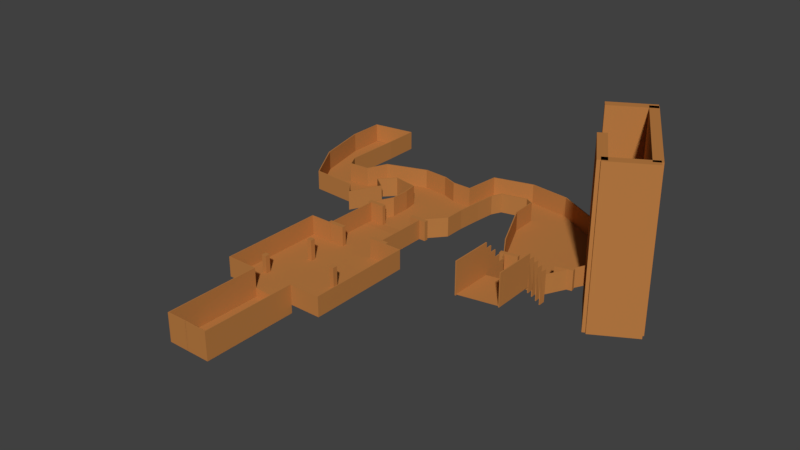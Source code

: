 # Source: level3.blend  (saved by Blender 2.79.0; exported with 4.5.12 LTS)
import bpy
from mathutils import Matrix  # noqa: F401  (used for matrix-valued properties, if any)

bpy.ops.wm.read_factory_settings(use_empty=True)
scene = bpy.context.scene
scene.name = 'Scene'

# ---- collections
col_collection_1 = bpy.data.collections.new('Collection 1'); scene.collection.children.link(col_collection_1)

# ---- materials (node trees are filled in below, after node groups)
mat_firstheight = bpy.data.materials.new('firstHeight')
mat_firstheight.alpha_threshold = 0.0
mat_firstheight.use_transparent_shadow = False
mat_firstheight.diffuse_color = (0.4969, 0.2041, 0.05714, 1.0)
mat_firstheight.roughness = 0.5

# ---- material node trees

# ---- world
world_world = bpy.data.worlds.new('World'); scene.world = world_world
world_world.color = (0.05088, 0.05088, 0.05088)
world_world.use_sun_shadow = False
world_world.sun_shadow_jitter_overblur = 0.0
world_world.cycles.sampling_method = 'MANUAL'

# ---- meshes
me_plane_012 = bpy.data.meshes.new('Plane.012')
me_plane_012.from_pydata([(1.28, -2.542, 3.309), (-2.828, -3.524, 10.19), (2.828, -3.524, 10.19), (1.174, -3.524, 10.19), (-1.174, -3.524, 10.19), (-0.2395, -15.81, 9.705), (-2.562, -14.84, 9.705), (-1.576, -11.66, 9.705), (1.576, -11.66, 9.705), (-2.677, -15.81, 9.705), (-1.29, -15.81, 9.705), (-2.455, -12.64, 9.705), (-2.455, -13.62, 9.705), (1.047, -13.62, 9.705), (1.047, -12.64, 9.705), (8.268, -17.38, 9.705), (5.982, -17.86, 9.705), (6.024, -14.95, 9.705), (7.631, -14.73, 9.705), (6.296, -12.62, 9.705), (5.671, -14.33, 9.705), (2.533, -13.3, 9.705), (3.337, -11.82, 9.705), (4.53, -14.42, 9.705), (3.928, -12.49, 9.705), (3.225, -13.78, 9.705), (4.039, -15.44, 9.705), (1.882, -16.16, 9.705), (2.49, -14.53, 9.705), (1.16, -14.31, 9.705), (0.5513, -16.08, 9.705), (8.268, -19.2, 9.705), (5.982, -19.55, 9.705), (-2.952, -16.34, 9.705), (-1.509, -17.61, 9.705), (-4.327, -16.65, 9.705), (-3.616, -18.15, 9.705), (-4.744, -16.44, 9.705), (-5.784, -17.92, 9.705), (-4.777, -15.16, 9.705), (-8.592, -16.55, 9.705), (-6.016, -12.59, 9.705), (-10.64, -13.43, 9.705), (-7.33, -10.63, 9.705), (-9.324, -11.0, 9.705), (-7.33, -10.63, 2.807), (-9.324, -11.0, 2.807), (-7.33, -10.3, 2.807), (-9.324, -10.67, 2.807), (-7.33, -10.3, 9.606), (-9.324, -10.67, 9.606), (-7.33, -9.986, 9.606), (-9.324, -10.35, 9.606), (-7.33, -9.986, 16.73), (-9.324, -10.35, 16.73), (-7.33, -9.66, 16.73), (-9.324, -10.02, 16.73), (-7.33, -9.66, 23.21), (-9.324, -10.02, 23.21), (-7.33, -9.333, 23.21), (-9.324, -9.695, 23.21), (-7.33, -9.333, 28.82), (-9.324, -9.695, 28.82), (-7.33, -7.244, 28.82), (-9.324, -7.606, 28.82), (-2.828, -8.753, 10.19), (2.828, -8.753, 10.19), (-1.588, -8.753, 10.19), (1.588, -8.753, 10.19), (-2.828, -3.524, 29.84), (2.828, -3.524, 29.84), (1.174, -3.524, 29.84), (-1.174, -3.524, 29.84), (-0.2395, -15.81, 29.36), (-2.562, -14.84, 29.36), (-1.576, -11.66, 29.36), (1.576, -11.66, 29.36), (-2.677, -15.81, 29.36), (-1.29, -15.81, 29.36), (-2.455, -12.64, 29.36), (-2.455, -13.62, 29.36), (1.047, -13.62, 29.36), (1.047, -12.64, 29.36), (8.268, -17.38, 29.36), (5.982, -17.86, 29.36), (6.024, -14.95, 29.36), (7.631, -14.73, 29.36), (6.296, -12.62, 29.36), (5.671, -14.33, 29.36), (2.533, -13.3, 29.36), (3.337, -11.82, 29.36), (4.53, -14.42, 29.36), (3.928, -12.49, 29.36), (3.225, -13.78, 29.36), (4.039, -15.44, 29.36), (1.882, -16.16, 29.36), (2.49, -14.53, 29.36), (1.16, -14.31, 29.36), (0.5513, -16.08, 29.36), (8.268, -19.2, 29.36), (5.982, -19.55, 29.36), (-2.952, -16.34, 29.36), (-1.509, -17.61, 29.36), (-4.327, -16.65, 29.36), (-3.616, -18.15, 29.36), (-4.744, -16.44, 29.36), (-5.784, -17.92, 29.36), (-4.777, -15.16, 29.36), (-8.592, -16.55, 29.36), (-6.016, -12.59, 29.36), (-10.64, -13.43, 29.36), (-7.33, -10.63, 29.36), (-9.324, -11.0, 29.36), (-7.33, -10.63, 34.79), (-9.324, -11.0, 34.79), (-7.33, -10.3, 34.79), (-9.324, -10.67, 34.79), (-7.33, -10.3, 41.59), (-9.324, -10.67, 41.59), (-7.33, -9.986, 41.59), (-9.324, -10.35, 41.59), (-7.33, -9.986, 48.72), (-9.324, -10.35, 48.72), (-7.33, -9.66, 48.72), (-9.324, -10.02, 48.72), (-7.33, -9.66, 55.19), (-9.324, -10.02, 55.19), (-7.33, -9.333, 55.19), (-9.324, -9.695, 55.19), (-7.33, -9.333, 60.8), (-9.324, -9.695, 60.8), (-7.33, -7.244, 60.8), (-9.324, -7.606, 60.8), (-2.828, -8.753, 29.84), (2.828, -8.753, 29.84), (-1.588, -8.753, 29.84), (1.588, -8.753, 29.84), (1.174, 1.162, 10.19), (-1.174, 1.162, 10.19), (1.174, 1.162, 29.84), (-1.174, 1.162, 29.84), (0.05244, 1.162, 10.19), (0.06158, 1.162, 10.19), (0.05244, 1.162, 29.84), (0.06158, 1.162, 29.84), (1.174, -3.524, 2.222), (-1.174, -3.524, 2.222), (1.174, 1.162, 2.222), (-1.174, 1.162, 2.222), (0.05244, 1.162, 2.222), (0.06158, 1.162, 2.222)], [], [(67, 7, 75, 135), (43, 41, 109, 111), (18, 15, 83, 86), (44, 46, 114, 112), (24, 19, 87, 92), (45, 43, 111, 113), (21, 22, 90, 89), (2, 3, 71, 70), (46, 48, 116, 114), (23, 26, 94, 91), (4, 1, 69, 72), (47, 45, 113, 115), (17, 20, 88, 85), (6, 12, 80, 74), (48, 50, 118, 116), (22, 24, 92, 90), (5, 10, 78, 73), (49, 47, 115, 117), (25, 21, 89, 93), (9, 6, 74, 77), (50, 52, 120, 118), (13, 29, 97, 81), (30, 5, 73, 98), (51, 49, 117, 119), (28, 25, 93, 96), (52, 54, 122, 120), (26, 27, 95, 94), (53, 51, 119, 121), (27, 30, 98, 95), (54, 56, 124, 122), (29, 28, 96, 97), (55, 53, 121, 123), (31, 32, 100, 99), (56, 58, 126, 124), (15, 31, 99, 83), (57, 55, 123, 125), (32, 16, 84, 100), (58, 60, 128, 126), (10, 34, 102, 78), (59, 57, 125, 127), (33, 9, 77, 101), (60, 62, 130, 128), (34, 36, 104, 102), (61, 59, 127, 129), (35, 33, 101, 103), (62, 64, 132, 130), (36, 38, 106, 104), (8, 14, 82, 76), (63, 61, 129, 131), (37, 35, 103, 105), (11, 7, 75, 79), (1, 65, 133, 69), (38, 40, 108, 106), (12, 11, 79, 80), (66, 2, 70, 134), (39, 37, 105, 107), (14, 13, 81, 82), (65, 67, 135, 133), (40, 42, 110, 108), (16, 17, 85, 84), (68, 66, 134, 136), (41, 39, 107, 109), (20, 23, 91, 88), (42, 44, 112, 110), (19, 18, 86, 87), (4, 72, 140, 138), (71, 3, 137, 139), (138, 140, 144, 142), (139, 137, 141, 143), (137, 3, 145, 147), (138, 142, 150, 148), (4, 138, 148, 146), (141, 137, 147, 149), (8, 76, 136, 68)])
me_plane_012.materials.append(mat_firstheight)
me_plane_012.use_remesh_preserve_volume = False
me_plane_012.use_remesh_preserve_attributes = False
me_plane_012.use_mirror_vertex_groups = False
me_plane_012.update()
me_plane_006 = bpy.data.meshes.new('Plane.006')
me_plane_006.from_pydata([(-2.828, -3.524, 10.19), (2.828, -3.524, 10.19), (1.174, -3.524, 10.19), (-1.174, -3.524, 10.19), (-1.667, -5.855, 8.626), (-1.667, -5.855, 30.45), (-1.667, -5.618, 8.626), (-1.667, -5.618, 30.45), (-1.422, -5.855, 8.626), (-1.422, -5.855, 30.45), (-1.422, -5.618, 8.626), (-1.422, -5.618, 30.45), (1.727, -4.942, 5.791), (1.727, -4.942, 27.61), (1.727, -4.705, 5.791), (1.727, -4.705, 27.61), (1.973, -4.942, 5.791), (1.973, -4.942, 27.61), (1.973, -4.705, 5.791), (1.973, -4.705, 27.61), (-0.2395, -15.81, 9.705), (-2.562, -14.84, 9.705), (-1.576, -11.66, 9.705), (1.576, -11.66, 9.705), (-2.677, -15.81, 9.705), (-1.29, -15.81, 9.705), (0.136, -11.66, 9.705), (-0.915, -11.66, 9.705), (-2.455, -12.64, 9.705), (-2.455, -13.62, 9.705), (1.047, -13.62, 9.705), (1.047, -12.64, 9.705), (-0.915, -13.62, 9.705), (-0.915, -12.64, 9.705), (0.136, -13.62, 9.705), (0.136, -12.64, 9.705), (8.268, -17.38, 9.705), (5.982, -17.86, 9.705), (6.024, -14.95, 9.705), (7.631, -14.73, 9.705), (6.296, -12.62, 9.705), (5.671, -14.33, 9.705), (2.533, -13.3, 9.705), (3.337, -11.82, 9.705), (4.53, -14.42, 9.705), (3.928, -12.49, 9.705), (3.225, -13.78, 9.705), (4.039, -15.44, 9.705), (1.882, -16.16, 9.705), (2.49, -14.53, 9.705), (1.16, -14.31, 9.705), (0.5513, -16.08, 9.705), (8.268, -19.19, 9.705), (5.982, -19.55, 9.705), (-2.952, -16.34, 9.705), (-1.509, -17.61, 9.705), (-4.327, -16.65, 9.705), (-3.616, -18.15, 9.705), (-4.744, -16.44, 9.705), (-5.784, -17.92, 9.705), (-4.777, -15.16, 9.705), (-8.592, -16.55, 9.705), (-6.014, -12.61, 9.705), (-10.63, -13.45, 9.705), (-7.473, -11.52, 9.782), (-7.473, -11.52, 29.55), (-6.556, -11.35, 9.782), (-6.556, -11.35, 29.55), (-7.43, -11.72, 9.782), (-7.43, -11.72, 29.55), (-6.513, -11.55, 9.782), (-6.513, -11.55, 29.55), (-10.15, -12.03, 9.782), (-10.15, -12.03, 29.55), (-9.233, -11.86, 9.782), (-9.233, -11.86, 29.55), (-10.11, -12.23, 9.782), (-10.11, -12.23, 29.55), (-9.19, -12.06, 9.782), (-9.19, -12.06, 29.55), (-10.28, -17.39, -5.584), (-10.28, -17.39, 29.29), (-11.23, -15.88, -5.584), (-11.23, -15.88, 29.29), (-8.66, -16.51, -5.584), (-8.66, -16.51, 29.29), (-9.608, -15.0, -5.584), (-9.608, -15.0, 29.29), (-9.392, -18.82, -37.22), (-9.392, -18.82, 60.92), (-10.34, -17.31, -37.22), (-10.34, -17.31, 60.92), (-7.774, -17.93, -37.22), (-7.774, -17.93, 60.92), (-8.722, -16.42, -37.22), (-8.722, -16.42, 60.92), (-11.31, -15.74, 29.29), (-11.31, -15.74, -5.584), (-9.689, -14.85, -5.584), (-9.689, -14.85, 29.29), (-11.23, -15.88, 74.25), (-9.608, -15.0, 74.25), (-11.31, -15.74, 74.25), (-9.689, -14.85, 74.25), (-11.23, -15.88, 78.14), (-9.608, -15.0, 78.14), (-11.31, -15.74, 78.14), (-9.689, -14.85, 78.14), (-12.68, -13.73, 74.25), (-11.06, -12.85, 74.25), (-12.68, -13.73, 78.14), (-11.06, -12.85, 78.14), (-9.698, -19.28, -30.11), (-9.698, -19.28, 133.0), (-13.09, -13.74, -30.11), (-13.09, -13.74, 133.0), (-9.266, -19.05, -30.11), (-9.266, -19.05, 133.0), (-12.66, -13.51, -30.11), (-12.66, -13.51, 133.0), (-9.521, -15.03, -30.11), (-9.521, -15.03, 133.0), (-11.11, -12.51, -30.11), (-11.11, -12.51, 133.0), (-9.09, -14.8, -30.11), (-9.09, -14.8, 133.0), (-10.68, -12.28, -30.11), (-10.68, -12.28, 133.0), (-7.346, -18.22, -30.11), (-7.346, -18.22, 133.0), (-9.584, -19.42, -30.11), (-9.584, -19.42, 133.0), (-7.601, -17.82, -30.11), (-7.601, -17.82, 133.0), (-9.839, -19.02, -30.11), (-9.839, -19.02, 133.0), (-10.65, -12.66, -30.11), (-10.65, -12.66, 133.0), (-12.89, -13.86, -30.11), (-12.89, -13.86, 133.0), (-10.91, -12.27, -30.11), (-10.91, -12.27, 133.0), (-13.15, -13.47, -30.11), (-13.15, -13.47, 133.0), (-7.327, -10.65, 9.705), (-9.322, -11.02, 9.705), (-7.327, -10.65, 13.79), (-9.322, -11.02, 13.79), (-7.327, -10.32, 13.79), (-9.322, -10.69, 13.79), (-7.327, -10.32, 17.7), (-9.322, -10.69, 17.7), (-7.327, -10.01, 17.7), (-9.322, -10.37, 17.7), (-7.327, -10.01, 21.67), (-9.322, -10.37, 21.67), (-7.327, -9.68, 21.67), (-9.322, -10.04, 21.67), (-7.327, -9.68, 25.67), (-9.322, -10.04, 25.67), (-7.327, -9.354, 25.67), (-9.322, -9.715, 25.67), (-7.327, -9.354, 29.73), (-9.322, -9.715, 29.73), (-7.327, -7.265, 29.73), (-9.322, -7.626, 29.73), (0.9654, -7.054, 8.626), (0.9654, -7.054, 30.45), (0.9654, -6.817, 8.626), (0.9654, -6.817, 30.45), (1.211, -7.054, 8.626), (1.211, -7.054, 30.45), (1.211, -6.817, 8.626), (1.211, -6.817, 30.45), (-2.828, -8.753, 10.19), (2.828, -8.753, 10.19), (-1.588, -8.753, 10.19), (1.588, -8.753, 10.19), (-1.588, -11.12, 10.19), (1.588, -11.12, 10.19), (-2.828, -3.524, 10.19), (2.828, -3.524, 10.19), (1.174, -3.524, 10.19), (-1.174, -3.524, 10.19), (-0.2395, -15.81, 9.705), (-2.562, -14.84, 9.705), (-1.576, -11.66, 9.705), (1.576, -11.66, 9.705), (-2.677, -15.81, 9.705), (-1.29, -15.81, 9.705), (-2.455, -12.64, 9.705), (-2.455, -13.62, 9.705), (1.047, -13.62, 9.705), (1.047, -12.64, 9.705), (8.268, -17.38, 9.705), (5.982, -17.86, 9.705), (6.024, -14.95, 9.705), (7.631, -14.73, 9.705), (6.296, -12.62, 9.705), (5.671, -14.33, 9.705), (2.533, -13.3, 9.705), (3.337, -11.82, 9.705), (4.53, -14.42, 9.705), (3.928, -12.49, 9.705), (3.225, -13.78, 9.705), (4.039, -15.44, 9.705), (1.882, -16.16, 9.705), (2.49, -14.53, 9.705), (1.16, -14.31, 9.705), (0.5513, -16.08, 9.705), (8.268, -19.19, 9.705), (5.982, -19.55, 9.705), (-2.952, -16.34, 9.705), (-1.509, -17.61, 9.705), (-4.327, -16.65, 9.705), (-3.616, -18.15, 9.705), (-4.744, -16.44, 9.705), (-5.784, -17.92, 9.705), (-4.777, -15.16, 9.705), (-8.592, -16.55, 9.705), (-6.014, -12.61, 9.705), (-10.63, -13.45, 9.705), (-7.327, -10.65, 9.705), (-9.322, -11.02, 9.705), (-7.327, -10.65, 13.79), (-9.322, -11.02, 13.79), (-7.327, -10.32, 13.79), (-9.322, -10.69, 13.79), (-7.327, -10.32, 17.7), (-9.322, -10.69, 17.7), (-7.327, -10.01, 19.06), (-9.322, -10.37, 17.7), (-7.327, -10.01, 21.67), (-9.322, -10.37, 21.67), (-7.327, -9.68, 21.67), (-9.322, -10.04, 21.67), (-7.327, -9.68, 25.67), (-9.322, -10.04, 25.67), (-7.327, -9.354, 25.67), (-9.322, -9.715, 25.67), (-7.327, -9.354, 29.71), (-9.322, -9.715, 29.71), (-7.327, -7.265, 29.71), (-9.322, -7.626, 29.71), (-2.828, -8.753, 10.19), (2.828, -8.753, 10.19), (-1.588, -8.753, 10.19), (1.588, -8.753, 10.19), (-1.588, -11.12, 10.19), (1.588, -11.12, 10.19), (0.8102, -8.733, 9.782), (0.8102, -8.733, 29.55), (1.745, -8.733, 9.782), (1.745, -8.733, 29.55), (0.8102, -8.938, 9.782), (0.8102, -8.938, 29.55), (1.745, -8.938, 9.782), (1.745, -8.938, 29.55), (-1.921, -8.736, 9.782), (-1.921, -8.736, 29.55), (-0.9855, -8.736, 9.782), (-0.9855, -8.736, 29.55), (-1.921, -8.941, 9.782), (-1.921, -8.941, 29.55), (-0.9855, -8.941, 9.782), (-0.9855, -8.941, 29.55), (0.8102, -11.55, 9.782), (0.8102, -11.55, 29.55), (1.745, -11.55, 9.782), (1.745, -11.55, 29.55), (0.8102, -11.76, 9.782), (0.8102, -11.76, 29.55), (1.745, -11.76, 9.782), (1.745, -11.76, 29.55), (-1.921, -11.56, 9.782), (-1.921, -11.56, 29.55), (-0.9855, -11.56, 9.782), (-0.9855, -11.56, 29.55), (-1.921, -11.76, 9.782), (-1.921, -11.76, 29.55), (-0.9855, -11.76, 9.782), (-0.9855, -11.76, 29.55), (1.174, -3.524, 2.113), (-1.174, -3.524, 2.113), (1.174, 1.161, 2.113), (-1.174, 1.161, 2.113)], [], [(3, 2, 1, 0), (179, 178, 22, 27, 26, 23), (4, 5, 7, 6), (6, 7, 11, 10), (10, 11, 9, 8), (8, 9, 5, 4), (6, 10, 8, 4), (11, 7, 5, 9), (12, 13, 15, 14), (14, 15, 19, 18), (18, 19, 17, 16), (16, 17, 13, 12), (14, 18, 16, 12), (19, 15, 13, 17), (35, 31, 23, 26), (28, 33, 27, 22), (33, 35, 26, 27), (24, 25, 34, 32), (32, 34, 35, 33), (21, 24, 32, 29), (29, 32, 33, 28), (25, 20, 30, 34), (34, 30, 31, 35), (45, 44, 41, 40), (40, 41, 38, 39), (46, 47, 44, 45), (46, 45, 43, 42), (30, 20, 51, 50), (36, 37, 53, 52), (49, 48, 47, 46), (39, 38, 37, 36), (50, 51, 48, 49), (25, 24, 54, 55), (55, 54, 56, 57), (57, 56, 58, 59), (59, 58, 60, 61), (61, 60, 62, 63), (64, 65, 67, 66), (66, 67, 71, 70), (70, 71, 69, 68), (68, 69, 65, 64), (66, 70, 68, 64), (71, 67, 65, 69), (72, 73, 75, 74), (74, 75, 79, 78), (78, 79, 77, 76), (76, 77, 73, 72), (74, 78, 76, 72), (79, 75, 73, 77), (80, 81, 83, 82), (87, 86, 98, 99), (86, 87, 85, 84), (84, 85, 81, 80), (82, 86, 84, 80), (87, 83, 81, 85), (88, 89, 91, 90), (90, 91, 95, 94), (94, 95, 93, 92), (92, 93, 89, 88), (90, 94, 92, 88), (95, 91, 89, 93), (97, 96, 99, 98), (86, 82, 97, 98), (99, 96, 102, 103), (82, 83, 96, 97), (100, 101, 105, 104), (96, 83, 100, 102), (87, 99, 103, 101), (83, 87, 101, 100), (104, 105, 107, 106), (102, 100, 104, 106), (106, 107, 111, 110), (101, 103, 107, 105), (109, 108, 110, 111), (102, 106, 110, 108), (103, 102, 108, 109), (107, 103, 109, 111), (112, 113, 115, 114), (114, 115, 119, 118), (118, 119, 117, 116), (116, 117, 113, 112), (114, 118, 116, 112), (119, 115, 113, 117), (120, 121, 123, 122), (122, 123, 127, 126), (126, 127, 125, 124), (124, 125, 121, 120), (122, 126, 124, 120), (127, 123, 121, 125), (128, 129, 131, 130), (130, 131, 135, 134), (134, 135, 133, 132), (132, 133, 129, 128), (130, 134, 132, 128), (135, 131, 129, 133), (136, 137, 139, 138), (138, 139, 143, 142), (142, 143, 141, 140), (140, 141, 137, 136), (138, 142, 140, 136), (143, 139, 137, 141), (63, 62, 144, 145), (145, 144, 146, 147), (147, 146, 148, 149), (149, 148, 150, 151), (151, 150, 152, 153), (153, 152, 154, 155), (155, 154, 156, 157), (157, 156, 158, 159), (159, 158, 160, 161), (161, 160, 162, 163), (163, 162, 164, 165), (166, 167, 169, 168), (168, 169, 173, 172), (172, 173, 171, 170), (170, 171, 167, 166), (168, 172, 170, 166), (173, 169, 167, 171), (0, 174, 175, 1), (174, 175, 177, 176), (176, 178, 179, 177), (151, 153, 231, 229), (53, 37, 195, 211), (21, 29, 191, 185), (152, 150, 228, 230), (37, 38, 196, 195), (20, 25, 189, 184), (25, 55, 213, 189), (24, 21, 185, 188), (153, 155, 233, 231), (54, 24, 188, 212), (41, 44, 202, 199), (154, 152, 230, 232), (40, 39, 197, 198), (51, 20, 184, 209), (55, 57, 215, 213), (39, 36, 194, 197), (155, 157, 235, 233), (56, 54, 212, 214), (0, 174, 244, 180), (156, 154, 232, 234), (45, 40, 198, 203), (23, 31, 193, 187), (175, 1, 181, 245), (179, 23, 187, 249), (57, 59, 217, 215), (42, 43, 201, 200), (22, 178, 248, 186), (157, 159, 237, 235), (58, 56, 214, 216), (174, 176, 246, 244), (158, 156, 234, 236), (44, 47, 205, 202), (177, 175, 245, 247), (59, 61, 219, 217), (159, 161, 239, 237), (60, 58, 216, 218), (176, 178, 248, 246), (160, 158, 236, 238), (38, 41, 199, 196), (179, 177, 247, 249), (61, 63, 221, 219), (63, 145, 223, 221), (28, 22, 186, 190), (161, 163, 241, 239), (62, 60, 218, 220), (144, 62, 220, 222), (43, 45, 203, 201), (29, 28, 190, 191), (162, 160, 238, 240), (31, 30, 192, 193), (145, 147, 225, 223), (46, 42, 200, 204), (163, 165, 243, 241), (146, 144, 222, 224), (164, 162, 240, 242), (30, 50, 208, 192), (147, 149, 227, 225), (49, 46, 204, 207), (148, 146, 224, 226), (47, 48, 206, 205), (48, 51, 209, 206), (149, 151, 229, 227), (50, 49, 207, 208), (150, 148, 226, 228), (52, 53, 211, 210), (1, 2, 182, 181), (36, 52, 210, 194), (3, 0, 180, 183), (250, 251, 253, 252), (252, 253, 257, 256), (256, 257, 255, 254), (254, 255, 251, 250), (252, 256, 254, 250), (257, 253, 251, 255), (258, 259, 261, 260), (260, 261, 265, 264), (264, 265, 263, 262), (262, 263, 259, 258), (260, 264, 262, 258), (265, 261, 259, 263), (266, 267, 269, 268), (268, 269, 273, 272), (272, 273, 271, 270), (270, 271, 267, 266), (268, 272, 270, 266), (273, 269, 267, 271), (274, 275, 277, 276), (276, 277, 281, 280), (280, 281, 279, 278), (278, 279, 275, 274), (276, 280, 278, 274), (281, 277, 275, 279), (2, 282, 283, 3), (282, 284, 285, 283)])
me_plane_006.materials.append(mat_firstheight)
me_plane_006.use_remesh_preserve_volume = False
me_plane_006.use_remesh_preserve_attributes = False
me_plane_006.use_mirror_vertex_groups = False
me_plane_006.update()

# ---- objects
ob_plane_000 = bpy.data.objects.new('Plane.000', me_plane_012)
ob_plane_001 = bpy.data.objects.new('Plane.001', me_plane_006)

# ---- transforms, parenting, visibility, modifiers, constraints
ob_plane_000.location = (0.0, -0.3466, 0.0)
ob_plane_000.rotation_euler = (0.0, -0.0, 3.142)
ob_plane_000.scale = (9.288, 9.94, 0.4994)
ob_plane_000.lineart.crease_threshold = 0.0
_m = ob_plane_000.modifiers.new('Solidify', 'SOLIDIFY')
_m.thickness = 0.05
_m.nonmanifold_thickness_mode = 'FIXED'
_m.nonmanifold_merge_threshold = 0.0003
ob_plane_001.location = (0.0, -0.3466, 0.0)
ob_plane_001.rotation_euler = (0.0, -0.0, 3.142)
ob_plane_001.scale = (9.288, 9.94, 0.4994)
ob_plane_001.lineart.crease_threshold = 0.0

# ---- collection membership
col_collection_1.objects.link(ob_plane_000)
col_collection_1.objects.link(ob_plane_001)

# ---- scene / render settings (as saved in the file)
scene.frame_start = 1; scene.frame_end = 250; scene.frame_set(1)
scene.render.engine = 'BLENDER_EEVEE_NEXT'
scene.render.resolution_percentage = 50
scene.render.dither_intensity = 0.0
scene.cycles.use_denoising = False
scene.cycles.samples = 128
scene.cycles.sampling_pattern = 'TABULATED_SOBOL'
scene.cycles.use_adaptive_sampling = False
scene.cycles.use_light_tree = False
scene.cycles.blur_glossy = 0.0
scene.cycles.sample_clamp_indirect = 0.0
scene.view_settings.view_transform = 'Standard'
bpy.context.view_layer.update()

# ---- added for rendering (the .blend has no active camera and no usable light): camera, sun
cam_auto = bpy.data.cameras.new('AutoCamera')
cam_auto.lens = 50.0
cam_auto.sensor_width = 36.0
cam_auto.clip_end = 4858.37
ob_auto_camera = bpy.data.objects.new('AutoCamera', cam_auto)
scene.collection.objects.link(ob_auto_camera)
ob_auto_camera.location = (299.255, -240.946, 245.377)
ob_auto_camera.rotation_euler = (1.09748, -7.21219e-08, 0.694738)
scene.camera = ob_auto_camera
light_auto_sun = bpy.data.lights.new('AutoSun', 'SUN')
light_auto_sun.energy = 3.0
light_auto_sun.angle = 0.0523599
ob_auto_sun = bpy.data.objects.new('AutoSun', light_auto_sun)
scene.collection.objects.link(ob_auto_sun)
ob_auto_sun.rotation_euler = (0.872665, 0.174533, 0.523599)
bpy.context.view_layer.update()
